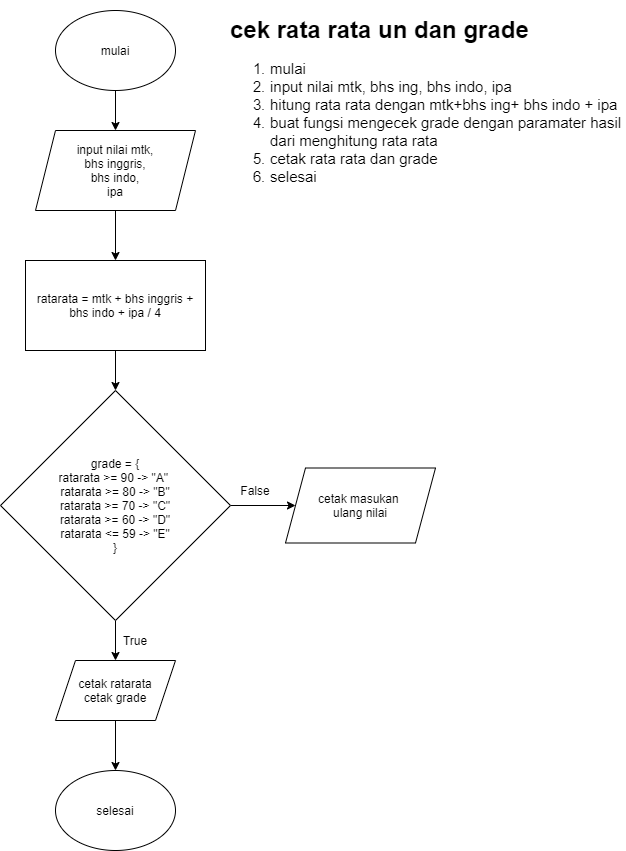

The diagram above was exported from draw.io. Its source (the exported page's mxGraphModel, read from the mxfile embedded in the PNG):
<mxGraphModel dx="1102" dy="624" grid="1" gridSize="10" guides="1" tooltips="1" connect="1" arrows="1" fold="1" page="1" pageScale="1" pageWidth="850" pageHeight="1100" background="#ffffff" math="0" shadow="0">
  <root>
    <mxCell id="0" />
    <mxCell id="1" parent="0" />
    <mxCell id="OWuOF8y3tbvtRgUHF5uV-11" value="" style="edgeStyle=orthogonalEdgeStyle;rounded=0;orthogonalLoop=1;jettySize=auto;html=1;" edge="1" parent="1" source="OWuOF8y3tbvtRgUHF5uV-1" target="OWuOF8y3tbvtRgUHF5uV-2">
      <mxGeometry relative="1" as="geometry" />
    </mxCell>
    <mxCell id="OWuOF8y3tbvtRgUHF5uV-1" value="mulai" style="ellipse;whiteSpace=wrap;html=1;" vertex="1" parent="1">
      <mxGeometry x="80" y="40" width="120" height="80" as="geometry" />
    </mxCell>
    <mxCell id="OWuOF8y3tbvtRgUHF5uV-12" value="" style="edgeStyle=orthogonalEdgeStyle;rounded=0;orthogonalLoop=1;jettySize=auto;html=1;" edge="1" parent="1" source="OWuOF8y3tbvtRgUHF5uV-2" target="OWuOF8y3tbvtRgUHF5uV-3">
      <mxGeometry relative="1" as="geometry" />
    </mxCell>
    <mxCell id="OWuOF8y3tbvtRgUHF5uV-2" value="input nilai mtk,&lt;br&gt;bhs inggris,&lt;br&gt;bhs indo,&lt;br&gt;ipa" style="shape=parallelogram;perimeter=parallelogramPerimeter;whiteSpace=wrap;html=1;fixedSize=1;" vertex="1" parent="1">
      <mxGeometry x="60" y="160" width="160" height="80" as="geometry" />
    </mxCell>
    <mxCell id="OWuOF8y3tbvtRgUHF5uV-13" value="" style="edgeStyle=orthogonalEdgeStyle;rounded=0;orthogonalLoop=1;jettySize=auto;html=1;" edge="1" parent="1" source="OWuOF8y3tbvtRgUHF5uV-3" target="OWuOF8y3tbvtRgUHF5uV-4">
      <mxGeometry relative="1" as="geometry" />
    </mxCell>
    <mxCell id="OWuOF8y3tbvtRgUHF5uV-3" value="ratarata = mtk + bhs inggris + bhs indo + ipa / 4" style="rounded=0;whiteSpace=wrap;html=1;" vertex="1" parent="1">
      <mxGeometry x="50" y="290" width="180" height="90" as="geometry" />
    </mxCell>
    <mxCell id="OWuOF8y3tbvtRgUHF5uV-8" value="" style="edgeStyle=orthogonalEdgeStyle;rounded=0;orthogonalLoop=1;jettySize=auto;html=1;" edge="1" parent="1" source="OWuOF8y3tbvtRgUHF5uV-4" target="OWuOF8y3tbvtRgUHF5uV-5">
      <mxGeometry relative="1" as="geometry" />
    </mxCell>
    <mxCell id="OWuOF8y3tbvtRgUHF5uV-10" value="" style="edgeStyle=orthogonalEdgeStyle;rounded=0;orthogonalLoop=1;jettySize=auto;html=1;" edge="1" parent="1" source="OWuOF8y3tbvtRgUHF5uV-4" target="OWuOF8y3tbvtRgUHF5uV-6">
      <mxGeometry relative="1" as="geometry" />
    </mxCell>
    <mxCell id="OWuOF8y3tbvtRgUHF5uV-4" value="grade = {&lt;br&gt;ratarata &amp;gt;= 90 -&amp;gt; &quot;A&quot;&amp;nbsp;&lt;br&gt;ratarata &amp;gt;= 80 -&amp;gt; &quot;B&quot;&lt;br&gt;ratarata &amp;gt;= 70 -&amp;gt; &quot;C&quot;&lt;br&gt;ratarata &amp;gt;= 60 -&amp;gt; &quot;D&quot;&lt;br&gt;ratarata &amp;lt;= 59 -&amp;gt; &quot;E&quot;&lt;br&gt;}" style="rhombus;whiteSpace=wrap;html=1;" vertex="1" parent="1">
      <mxGeometry x="25" y="420" width="230" height="230" as="geometry" />
    </mxCell>
    <mxCell id="OWuOF8y3tbvtRgUHF5uV-9" value="" style="edgeStyle=orthogonalEdgeStyle;rounded=0;orthogonalLoop=1;jettySize=auto;html=1;" edge="1" parent="1" source="OWuOF8y3tbvtRgUHF5uV-5" target="OWuOF8y3tbvtRgUHF5uV-7">
      <mxGeometry relative="1" as="geometry" />
    </mxCell>
    <mxCell id="OWuOF8y3tbvtRgUHF5uV-5" value="cetak ratarata&lt;br&gt;cetak grade" style="shape=parallelogram;perimeter=parallelogramPerimeter;whiteSpace=wrap;html=1;fixedSize=1;" vertex="1" parent="1">
      <mxGeometry x="80" y="690" width="120" height="60" as="geometry" />
    </mxCell>
    <mxCell id="OWuOF8y3tbvtRgUHF5uV-6" value="cetak masukan &lt;br&gt;ulang nilai" style="shape=parallelogram;perimeter=parallelogramPerimeter;whiteSpace=wrap;html=1;fixedSize=1;" vertex="1" parent="1">
      <mxGeometry x="310" y="497.5" width="150" height="75" as="geometry" />
    </mxCell>
    <mxCell id="OWuOF8y3tbvtRgUHF5uV-7" value="selesai" style="ellipse;whiteSpace=wrap;html=1;" vertex="1" parent="1">
      <mxGeometry x="80" y="800" width="120" height="80" as="geometry" />
    </mxCell>
    <mxCell id="OWuOF8y3tbvtRgUHF5uV-14" value="False" style="text;html=1;strokeColor=none;fillColor=none;align=center;verticalAlign=middle;whiteSpace=wrap;rounded=0;" vertex="1" parent="1">
      <mxGeometry x="260" y="510" width="40" height="20" as="geometry" />
    </mxCell>
    <mxCell id="OWuOF8y3tbvtRgUHF5uV-15" value="True" style="text;html=1;strokeColor=none;fillColor=none;align=center;verticalAlign=middle;whiteSpace=wrap;rounded=0;" vertex="1" parent="1">
      <mxGeometry x="140" y="660" width="40" height="20" as="geometry" />
    </mxCell>
    <mxCell id="OWuOF8y3tbvtRgUHF5uV-16" value="&lt;h1&gt;cek rata rata un dan grade&lt;/h1&gt;&lt;p&gt;&lt;/p&gt;&lt;ol style=&quot;font-size: 15px&quot;&gt;&lt;li&gt;mulai&lt;/li&gt;&lt;li&gt;input nilai mtk, bhs ing, bhs indo, ipa&lt;/li&gt;&lt;li&gt;hitung rata rata dengan mtk+bhs ing+ bhs indo + ipa&lt;/li&gt;&lt;li&gt;buat fungsi mengecek grade dengan paramater hasil dari menghitung rata rata&lt;/li&gt;&lt;li&gt;cetak rata rata dan grade&lt;/li&gt;&lt;li&gt;selesai&lt;/li&gt;&lt;/ol&gt;&lt;p&gt;&lt;/p&gt;" style="text;html=1;strokeColor=none;fillColor=none;spacing=5;spacingTop=-20;whiteSpace=wrap;overflow=hidden;rounded=0;" vertex="1" parent="1">
      <mxGeometry x="250" y="40" width="400" height="370" as="geometry" />
    </mxCell>
  </root>
</mxGraphModel>